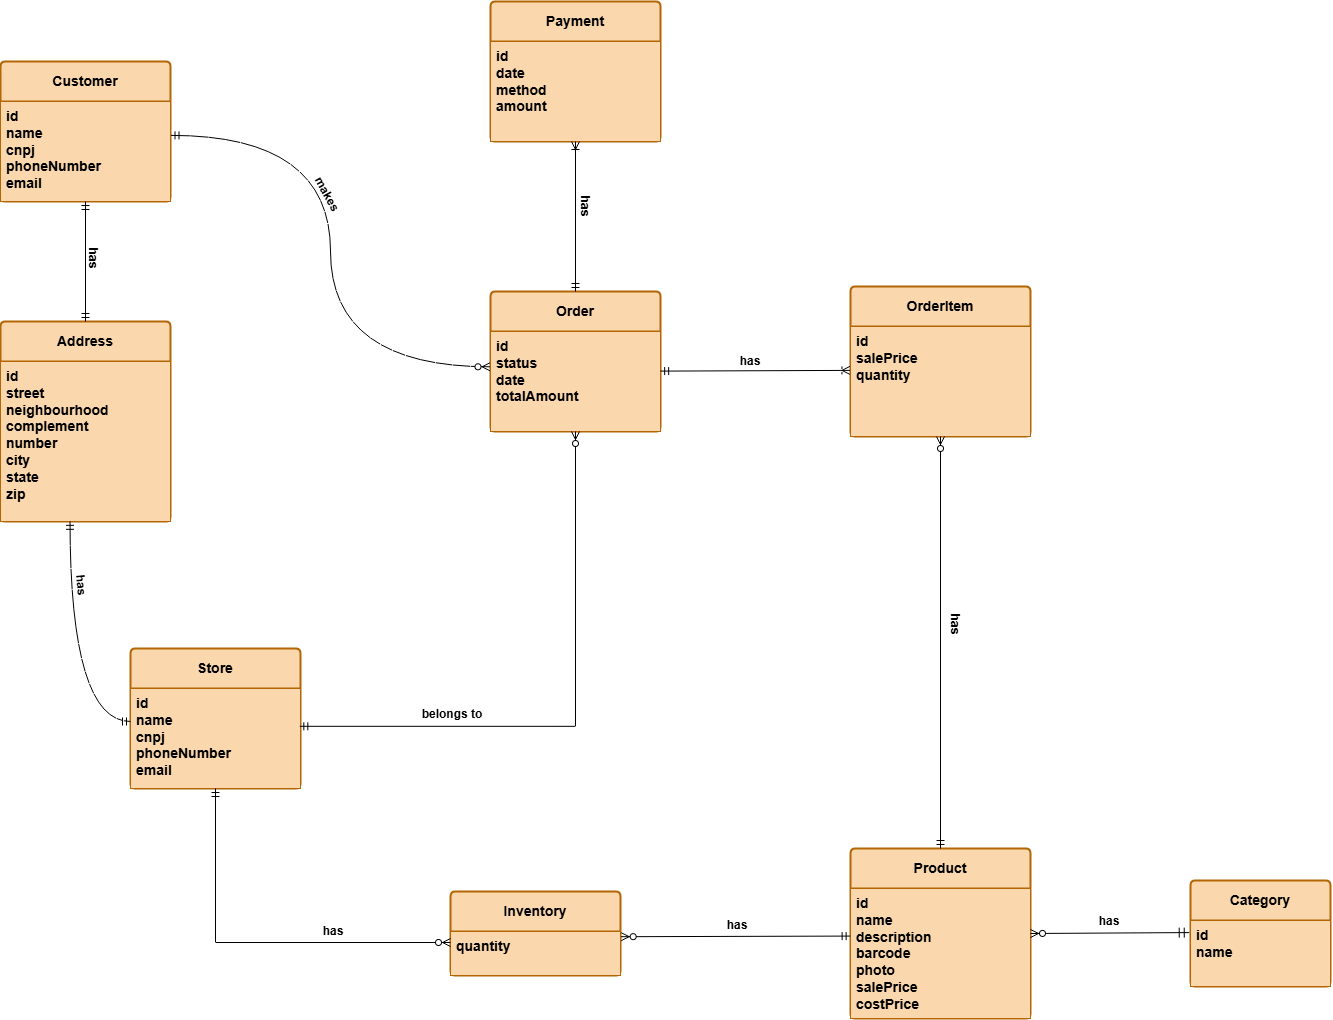

The diagram above was exported from draw.io. Its source (the exported page's mxGraphModel, read from the mxfile embedded in the PNG):
<mxGraphModel dx="1737" dy="5878" grid="1" gridSize="10" guides="1" tooltips="1" connect="1" arrows="1" fold="1" page="1" pageScale="1" pageWidth="5000" pageHeight="5000" math="0" shadow="0">
  <root>
    <mxCell id="0" />
    <mxCell id="1" parent="0" />
    <mxCell id="oK9-ldmixom8gFPY1rRX-2" parent="1" style="swimlane;childLayout=stackLayout;horizontal=1;startSize=40;horizontalStack=0;rounded=1;fontSize=14;fontStyle=1;strokeWidth=2;resizeParent=0;resizeLast=1;shadow=0;dashed=0;align=center;arcSize=4;whiteSpace=wrap;html=1;fillStyle=auto;fontFamily=Helvetica;labelBackgroundColor=none;fillColor=#fad7ac;strokeColor=#b46504;" value="Store" vertex="1">
      <mxGeometry height="140" width="170" x="260" y="647" as="geometry">
        <mxRectangle height="40" width="70" x="190" y="270" as="alternateBounds" />
      </mxGeometry>
    </mxCell>
    <mxCell id="oK9-ldmixom8gFPY1rRX-3" parent="oK9-ldmixom8gFPY1rRX-2" style="align=left;spacingLeft=4;spacingRight=4;fontSize=14;verticalAlign=top;resizable=0;rotatable=0;part=1;html=1;whiteSpace=wrap;fontStyle=1;labelBackgroundColor=none;fillColor=#fad7ac;strokeColor=#b46504;" value="id&lt;br&gt;name&lt;div&gt;cnpj&lt;/div&gt;&lt;div&gt;phoneNumber&lt;/div&gt;&lt;div&gt;email&lt;/div&gt;" vertex="1">
      <mxGeometry height="100" width="170" y="40" as="geometry" />
    </mxCell>
    <mxCell id="oK9-ldmixom8gFPY1rRX-12" parent="1" style="swimlane;childLayout=stackLayout;horizontal=1;startSize=40;horizontalStack=0;rounded=1;fontSize=14;fontStyle=1;strokeWidth=2;resizeParent=0;resizeLast=1;shadow=0;dashed=0;align=center;arcSize=4;whiteSpace=wrap;html=1;fillStyle=auto;fontFamily=Helvetica;fillColor=#fad7ac;strokeColor=#b46504;" value="Address" vertex="1">
      <mxGeometry height="200" width="170" x="130" y="320" as="geometry">
        <mxRectangle height="40" width="70" x="190" y="270" as="alternateBounds" />
      </mxGeometry>
    </mxCell>
    <mxCell id="oK9-ldmixom8gFPY1rRX-13" parent="oK9-ldmixom8gFPY1rRX-12" style="align=left;spacingLeft=4;spacingRight=4;fontSize=14;verticalAlign=top;resizable=0;rotatable=0;part=1;html=1;whiteSpace=wrap;fontStyle=1;fillColor=#fad7ac;strokeColor=#b46504;" value="id&lt;br&gt;street&lt;div&gt;neighbourhood&lt;/div&gt;&lt;div&gt;complement&lt;/div&gt;&lt;div&gt;number&lt;/div&gt;&lt;div&gt;city&lt;/div&gt;&lt;div&gt;state&lt;/div&gt;&lt;div&gt;zip&lt;/div&gt;" vertex="1">
      <mxGeometry height="160" width="170" y="40" as="geometry" />
    </mxCell>
    <mxCell id="oK9-ldmixom8gFPY1rRX-14" parent="1" style="swimlane;childLayout=stackLayout;horizontal=1;startSize=40;horizontalStack=0;rounded=1;fontSize=14;fontStyle=1;strokeWidth=2;resizeParent=0;resizeLast=1;shadow=0;dashed=0;align=center;arcSize=4;whiteSpace=wrap;html=1;fillStyle=auto;fontFamily=Helvetica;fillColor=#fad7ac;strokeColor=#b46504;" value="Customer" vertex="1">
      <mxGeometry height="140" width="170" x="130" y="60" as="geometry">
        <mxRectangle height="40" width="70" x="190" y="270" as="alternateBounds" />
      </mxGeometry>
    </mxCell>
    <mxCell id="oK9-ldmixom8gFPY1rRX-15" parent="oK9-ldmixom8gFPY1rRX-14" style="align=left;spacingLeft=4;spacingRight=4;fontSize=14;verticalAlign=top;resizable=0;rotatable=0;part=1;html=1;whiteSpace=wrap;fontStyle=1;fillColor=#fad7ac;strokeColor=#b46504;" value="id&lt;br&gt;name&lt;div&gt;cnpj&lt;/div&gt;&lt;div&gt;phoneNumber&lt;/div&gt;&lt;div&gt;email&lt;/div&gt;" vertex="1">
      <mxGeometry height="100" width="170" y="40" as="geometry" />
    </mxCell>
    <mxCell id="oK9-ldmixom8gFPY1rRX-16" parent="1" style="swimlane;childLayout=stackLayout;horizontal=1;startSize=40;horizontalStack=0;rounded=1;fontSize=14;fontStyle=1;strokeWidth=2;resizeParent=0;resizeLast=1;shadow=0;dashed=0;align=center;arcSize=4;whiteSpace=wrap;html=1;fillStyle=auto;fontFamily=Helvetica;fillColor=#fad7ac;strokeColor=#b46504;" value="Payment" vertex="1">
      <mxGeometry height="140" width="170" x="620" as="geometry">
        <mxRectangle height="40" width="70" x="190" y="270" as="alternateBounds" />
      </mxGeometry>
    </mxCell>
    <mxCell id="oK9-ldmixom8gFPY1rRX-17" parent="oK9-ldmixom8gFPY1rRX-16" style="align=left;spacingLeft=4;spacingRight=4;fontSize=14;verticalAlign=top;resizable=0;rotatable=0;part=1;html=1;whiteSpace=wrap;fontStyle=1;fillColor=#fad7ac;strokeColor=#b46504;" value="id&lt;br&gt;date&lt;div&gt;method&lt;/div&gt;&lt;div&gt;amount&lt;/div&gt;" vertex="1">
      <mxGeometry height="100" width="170" y="40" as="geometry" />
    </mxCell>
    <mxCell id="oK9-ldmixom8gFPY1rRX-18" parent="1" style="swimlane;childLayout=stackLayout;horizontal=1;startSize=40;horizontalStack=0;rounded=1;fontSize=14;fontStyle=1;strokeWidth=2;resizeParent=0;resizeLast=1;shadow=0;dashed=0;align=center;arcSize=4;whiteSpace=wrap;html=1;fillStyle=auto;fontFamily=Helvetica;fillColor=#fad7ac;strokeColor=#b46504;" value="Order" vertex="1">
      <mxGeometry height="140" width="170" x="620" y="290" as="geometry">
        <mxRectangle height="40" width="70" x="190" y="270" as="alternateBounds" />
      </mxGeometry>
    </mxCell>
    <mxCell id="oK9-ldmixom8gFPY1rRX-19" parent="oK9-ldmixom8gFPY1rRX-18" style="align=left;spacingLeft=4;spacingRight=4;fontSize=14;verticalAlign=top;resizable=0;rotatable=0;part=1;html=1;whiteSpace=wrap;fontStyle=1;fillColor=#fad7ac;strokeColor=#b46504;" value="id&lt;br&gt;status&lt;div&gt;date&lt;/div&gt;&lt;div&gt;totalAmount&lt;/div&gt;" vertex="1">
      <mxGeometry height="100" width="170" y="40" as="geometry" />
    </mxCell>
    <mxCell id="oK9-ldmixom8gFPY1rRX-20" parent="1" style="swimlane;childLayout=stackLayout;horizontal=1;startSize=40;horizontalStack=0;rounded=1;fontSize=14;fontStyle=1;strokeWidth=2;resizeParent=0;resizeLast=1;shadow=0;dashed=0;align=center;arcSize=4;whiteSpace=wrap;html=1;fillStyle=auto;fontFamily=Helvetica;fillColor=#fad7ac;strokeColor=#b46504;" value="OrderItem" vertex="1">
      <mxGeometry height="150" width="180" x="980" y="285" as="geometry">
        <mxRectangle height="40" width="70" x="190" y="270" as="alternateBounds" />
      </mxGeometry>
    </mxCell>
    <mxCell id="oK9-ldmixom8gFPY1rRX-21" parent="oK9-ldmixom8gFPY1rRX-20" style="align=left;spacingLeft=4;spacingRight=4;fontSize=14;verticalAlign=top;resizable=0;rotatable=0;part=1;html=1;whiteSpace=wrap;fontStyle=1;fillColor=#fad7ac;strokeColor=#b46504;" value="&lt;div&gt;id&lt;/div&gt;salePrice&lt;div&gt;quantity&lt;/div&gt;&lt;div&gt;&lt;br&gt;&lt;/div&gt;" vertex="1">
      <mxGeometry height="110" width="180" y="40" as="geometry" />
    </mxCell>
    <mxCell id="oK9-ldmixom8gFPY1rRX-22" parent="1" style="swimlane;childLayout=stackLayout;horizontal=1;startSize=40;horizontalStack=0;rounded=1;fontSize=14;fontStyle=1;strokeWidth=2;resizeParent=0;resizeLast=1;shadow=0;dashed=0;align=center;arcSize=4;whiteSpace=wrap;html=1;fillStyle=auto;fontFamily=Helvetica;fillColor=#fad7ac;strokeColor=#b46504;glass=0;swimlaneLine=1;" value="Inventory" vertex="1">
      <mxGeometry height="84" width="170" x="580" y="890" as="geometry">
        <mxRectangle height="40" width="70" x="190" y="270" as="alternateBounds" />
      </mxGeometry>
    </mxCell>
    <mxCell id="oK9-ldmixom8gFPY1rRX-23" parent="oK9-ldmixom8gFPY1rRX-22" style="align=left;spacingLeft=4;spacingRight=4;fontSize=14;verticalAlign=top;resizable=0;rotatable=0;part=1;html=1;whiteSpace=wrap;fontStyle=1;fillColor=#fad7ac;strokeColor=#b46504;" value="&lt;div&gt;&lt;span style=&quot;background-color: transparent; color: light-dark(rgb(0, 0, 0), rgb(255, 255, 255));&quot;&gt;quantity&lt;/span&gt;&lt;/div&gt;&lt;div&gt;&lt;br&gt;&lt;/div&gt;" vertex="1">
      <mxGeometry height="44" width="170" y="40" as="geometry" />
    </mxCell>
    <mxCell id="oK9-ldmixom8gFPY1rRX-24" parent="1" style="swimlane;childLayout=stackLayout;horizontal=1;startSize=40;horizontalStack=0;rounded=1;fontSize=14;fontStyle=1;strokeWidth=2;resizeParent=0;resizeLast=1;shadow=0;dashed=0;align=center;arcSize=4;whiteSpace=wrap;html=1;fillStyle=auto;fontFamily=Helvetica;fillColor=#fad7ac;strokeColor=#b46504;" value="Product" vertex="1">
      <mxGeometry height="170" width="180" x="980" y="847" as="geometry">
        <mxRectangle height="40" width="70" x="190" y="270" as="alternateBounds" />
      </mxGeometry>
    </mxCell>
    <mxCell id="oK9-ldmixom8gFPY1rRX-25" parent="oK9-ldmixom8gFPY1rRX-24" style="align=left;spacingLeft=4;spacingRight=4;fontSize=14;verticalAlign=top;resizable=0;rotatable=0;part=1;html=1;whiteSpace=wrap;fontStyle=1;fillColor=#fad7ac;strokeColor=#b46504;" value="&lt;div&gt;id&lt;/div&gt;&lt;div&gt;name&lt;/div&gt;&lt;div&gt;description&lt;/div&gt;&lt;div&gt;barcode&lt;/div&gt;&lt;div&gt;photo&lt;/div&gt;&lt;div&gt;salePrice&lt;/div&gt;&lt;div&gt;costPrice&lt;/div&gt;" vertex="1">
      <mxGeometry height="130" width="180" y="40" as="geometry" />
    </mxCell>
    <mxCell id="oK9-ldmixom8gFPY1rRX-29" parent="1" style="swimlane;childLayout=stackLayout;horizontal=1;startSize=40;horizontalStack=0;rounded=1;fontSize=14;fontStyle=1;strokeWidth=2;resizeParent=0;resizeLast=1;shadow=0;dashed=0;align=center;arcSize=4;whiteSpace=wrap;html=1;fillStyle=auto;fontFamily=Helvetica;fillColor=#fad7ac;strokeColor=#b46504;" value="Category" vertex="1">
      <mxGeometry height="106" width="140" x="1320" y="879" as="geometry">
        <mxRectangle height="40" width="70" x="190" y="270" as="alternateBounds" />
      </mxGeometry>
    </mxCell>
    <mxCell id="oK9-ldmixom8gFPY1rRX-30" parent="oK9-ldmixom8gFPY1rRX-29" style="align=left;spacingLeft=4;spacingRight=4;fontSize=14;verticalAlign=top;resizable=0;rotatable=0;part=1;html=1;whiteSpace=wrap;fontStyle=1;fillColor=#fad7ac;strokeColor=#b46504;" value="&lt;div&gt;id&lt;/div&gt;&lt;div&gt;name&lt;/div&gt;" vertex="1">
      <mxGeometry height="66" width="140" y="40" as="geometry" />
    </mxCell>
    <mxCell id="oK9-ldmixom8gFPY1rRX-37" edge="1" parent="1" source="oK9-ldmixom8gFPY1rRX-3" style="fontSize=12;html=1;endArrow=ERmandOne;startArrow=ERmandOne;rounded=0;strokeColor=default;entryX=0.409;entryY=0.999;entryDx=0;entryDy=0;entryPerimeter=0;edgeStyle=orthogonalEdgeStyle;curved=1;exitX=0;exitY=0.33;exitDx=0;exitDy=0;exitPerimeter=0;" target="oK9-ldmixom8gFPY1rRX-13" value="">
      <mxGeometry height="100" relative="1" width="100" as="geometry">
        <Array as="points">
          <mxPoint x="199" y="720" />
        </Array>
        <mxPoint x="250" y="720" as="sourcePoint" />
        <mxPoint x="335" y="770" as="targetPoint" />
      </mxGeometry>
    </mxCell>
    <mxCell id="oK9-ldmixom8gFPY1rRX-39" edge="1" parent="1" source="oK9-ldmixom8gFPY1rRX-2" style="fontSize=12;html=1;endArrow=ERzeroToMany;startArrow=ERmandOne;rounded=0;exitX=0.5;exitY=1;exitDx=0;exitDy=0;entryX=0;entryY=0.25;entryDx=0;entryDy=0;edgeStyle=orthogonalEdgeStyle;" target="oK9-ldmixom8gFPY1rRX-23" value="">
      <mxGeometry height="100" relative="1" width="100" as="geometry">
        <mxPoint x="410" y="973" as="sourcePoint" />
        <mxPoint x="611" y="976" as="targetPoint" />
      </mxGeometry>
    </mxCell>
    <mxCell id="oK9-ldmixom8gFPY1rRX-40" edge="1" parent="1" source="oK9-ldmixom8gFPY1rRX-25" style="fontSize=12;html=1;endArrow=ERzeroToMany;startArrow=ERmandOne;rounded=0;exitX=-0.002;exitY=0.366;exitDx=0;exitDy=0;exitPerimeter=0;entryX=1.004;entryY=0.118;entryDx=0;entryDy=0;entryPerimeter=0;" target="oK9-ldmixom8gFPY1rRX-23" value="">
      <mxGeometry height="100" relative="1" width="100" as="geometry">
        <mxPoint x="1145" y="940" as="sourcePoint" />
        <mxPoint x="1107" y="886" as="targetPoint" />
      </mxGeometry>
    </mxCell>
    <mxCell id="oK9-ldmixom8gFPY1rRX-42" edge="1" parent="1" source="oK9-ldmixom8gFPY1rRX-30" style="fontSize=12;html=1;endArrow=ERzeroToMany;startArrow=ERmandOne;rounded=0;jumpSize=14;startSize=8;exitX=-0.009;exitY=0.183;exitDx=0;exitDy=0;exitPerimeter=0;" value="">
      <mxGeometry height="100" relative="1" width="100" as="geometry">
        <mxPoint x="1317" y="932" as="sourcePoint" />
        <mxPoint x="1160" y="932" as="targetPoint" />
      </mxGeometry>
    </mxCell>
    <mxCell id="oK9-ldmixom8gFPY1rRX-44" edge="1" parent="1" source="oK9-ldmixom8gFPY1rRX-12" style="fontSize=12;html=1;endArrow=ERmandOne;startArrow=ERmandOne;rounded=0;entryX=0.5;entryY=1;entryDx=0;entryDy=0;exitX=0.5;exitY=0;exitDx=0;exitDy=0;" target="oK9-ldmixom8gFPY1rRX-15" value="">
      <mxGeometry height="100" relative="1" width="100" as="geometry">
        <mxPoint x="285" y="540" as="sourcePoint" />
        <mxPoint x="385" y="440" as="targetPoint" />
      </mxGeometry>
    </mxCell>
    <mxCell id="oK9-ldmixom8gFPY1rRX-45" edge="1" parent="1" source="oK9-ldmixom8gFPY1rRX-15" style="fontSize=12;html=1;endArrow=ERzeroToMany;startArrow=ERmandOne;rounded=0;exitX=1.003;exitY=0.339;exitDx=0;exitDy=0;exitPerimeter=0;entryX=-0.003;entryY=0.353;entryDx=0;entryDy=0;entryPerimeter=0;edgeStyle=orthogonalEdgeStyle;curved=1;" target="oK9-ldmixom8gFPY1rRX-19" value="">
      <mxGeometry height="100" relative="1" width="100" as="geometry">
        <mxPoint x="490" y="420" as="sourcePoint" />
        <mxPoint x="590" y="320" as="targetPoint" />
      </mxGeometry>
    </mxCell>
    <mxCell id="oK9-ldmixom8gFPY1rRX-48" edge="1" parent="1" source="oK9-ldmixom8gFPY1rRX-3" style="fontSize=12;html=1;endArrow=ERzeroToMany;startArrow=ERmandOne;rounded=0;exitX=0.996;exitY=0.378;exitDx=0;exitDy=0;entryX=0.5;entryY=1;entryDx=0;entryDy=0;exitPerimeter=0;edgeStyle=orthogonalEdgeStyle;" target="oK9-ldmixom8gFPY1rRX-18" value="">
      <mxGeometry height="100" relative="1" width="100" as="geometry">
        <mxPoint x="720" y="560" as="sourcePoint" />
        <mxPoint x="820" y="460" as="targetPoint" />
      </mxGeometry>
    </mxCell>
    <mxCell id="oK9-ldmixom8gFPY1rRX-53" edge="1" parent="1" source="oK9-ldmixom8gFPY1rRX-24" style="fontSize=12;html=1;endArrow=ERzeroToMany;startArrow=ERmandOne;rounded=0;entryX=0.5;entryY=1;entryDx=0;entryDy=0;exitX=0.5;exitY=0;exitDx=0;exitDy=0;" target="oK9-ldmixom8gFPY1rRX-21" value="">
      <mxGeometry height="100" relative="1" width="100" as="geometry">
        <mxPoint x="1110" y="670" as="sourcePoint" />
        <mxPoint x="1200" y="440" as="targetPoint" />
      </mxGeometry>
    </mxCell>
    <mxCell id="oK9-ldmixom8gFPY1rRX-55" edge="1" parent="1" source="oK9-ldmixom8gFPY1rRX-19" style="fontSize=12;html=1;endArrow=ERoneToMany;startArrow=ERmandOne;rounded=0;exitX=1.001;exitY=0.396;exitDx=0;exitDy=0;exitPerimeter=0;entryX=-0.003;entryY=0.399;entryDx=0;entryDy=0;entryPerimeter=0;" target="oK9-ldmixom8gFPY1rRX-21" value="">
      <mxGeometry height="100" relative="1" width="100" as="geometry">
        <mxPoint x="860" y="470" as="sourcePoint" />
        <mxPoint x="1010" y="369" as="targetPoint" />
      </mxGeometry>
    </mxCell>
    <mxCell id="oK9-ldmixom8gFPY1rRX-60" edge="1" parent="1" source="oK9-ldmixom8gFPY1rRX-18" style="fontSize=12;html=1;endArrow=ERoneToMany;startArrow=ERmandOne;rounded=0;entryX=0.5;entryY=1;entryDx=0;entryDy=0;exitX=0.5;exitY=0;exitDx=0;exitDy=0;" target="oK9-ldmixom8gFPY1rRX-16" value="">
      <mxGeometry height="100" relative="1" width="100" as="geometry">
        <mxPoint x="440" y="260" as="sourcePoint" />
        <mxPoint x="540" y="160" as="targetPoint" />
      </mxGeometry>
    </mxCell>
    <mxCell id="AcwLzfHhTXLcAVQVBEew-1" parent="1" style="text;html=1;whiteSpace=wrap;strokeColor=none;fillColor=none;align=center;verticalAlign=middle;rounded=0;shadow=1;" value="&lt;b&gt;belongs to&lt;/b&gt;" vertex="1">
      <mxGeometry height="30" width="72" x="546" y="698" as="geometry" />
    </mxCell>
    <mxCell id="AcwLzfHhTXLcAVQVBEew-2" parent="1" style="text;html=1;whiteSpace=wrap;strokeColor=none;fillColor=none;align=center;verticalAlign=middle;rounded=0;rotation=61;shadow=1;" value="&lt;b&gt;makes&lt;/b&gt;" vertex="1">
      <mxGeometry height="30" width="60" x="427" y="178" as="geometry" />
    </mxCell>
    <mxCell id="AcwLzfHhTXLcAVQVBEew-4" parent="1" style="text;html=1;whiteSpace=wrap;strokeColor=none;fillColor=none;align=center;verticalAlign=middle;rounded=0;rotation=90;" value="&lt;b&gt;has&lt;/b&gt;" vertex="1">
      <mxGeometry height="30" width="60" x="685.0035842144811" y="190.00073551787693" as="geometry" />
    </mxCell>
    <mxCell id="AcwLzfHhTXLcAVQVBEew-5" parent="1" style="text;html=1;whiteSpace=wrap;strokeColor=none;fillColor=none;align=center;verticalAlign=middle;rounded=0;rotation=85;" value="&lt;b&gt;has&lt;/b&gt;" vertex="1">
      <mxGeometry height="20" width="72" x="175" y="574" as="geometry" />
    </mxCell>
    <mxCell id="AcwLzfHhTXLcAVQVBEew-6" parent="1" style="text;html=1;whiteSpace=wrap;strokeColor=none;fillColor=none;align=center;verticalAlign=middle;rounded=0;shadow=1;" value="&lt;b&gt;has&lt;/b&gt;" vertex="1">
      <mxGeometry height="30" width="72" x="427" y="915" as="geometry" />
    </mxCell>
    <mxCell id="AcwLzfHhTXLcAVQVBEew-7" parent="1" style="text;html=1;whiteSpace=wrap;strokeColor=none;fillColor=none;align=center;verticalAlign=middle;rounded=0;shadow=1;" value="&lt;b&gt;has&lt;/b&gt;" vertex="1">
      <mxGeometry height="30" width="72" x="831" y="909" as="geometry" />
    </mxCell>
    <mxCell id="AcwLzfHhTXLcAVQVBEew-8" parent="1" style="text;html=1;whiteSpace=wrap;strokeColor=none;fillColor=none;align=center;verticalAlign=middle;rounded=0;rotation=0;shadow=1;" value="&lt;b&gt;has&lt;/b&gt;" vertex="1">
      <mxGeometry height="30" width="60" x="850.003584214481" y="345.00073551787693" as="geometry" />
    </mxCell>
    <mxCell id="AcwLzfHhTXLcAVQVBEew-9" parent="1" style="text;html=1;whiteSpace=wrap;strokeColor=none;fillColor=none;align=center;verticalAlign=middle;rounded=0;shadow=1;" value="&lt;b&gt;has&lt;/b&gt;" vertex="1">
      <mxGeometry height="30" width="72" x="1203" y="905" as="geometry" />
    </mxCell>
    <mxCell id="AcwLzfHhTXLcAVQVBEew-10" parent="1" style="text;html=1;whiteSpace=wrap;strokeColor=none;fillColor=none;align=center;verticalAlign=middle;rounded=0;rotation=90;" value="&lt;b&gt;has&lt;/b&gt;" vertex="1">
      <mxGeometry height="20" width="72" x="186.99955371983316" y="247.0045665587794" as="geometry" />
    </mxCell>
    <mxCell id="AcwLzfHhTXLcAVQVBEew-11" parent="1" style="text;html=1;whiteSpace=wrap;strokeColor=none;fillColor=none;align=center;verticalAlign=middle;rounded=0;rotation=90;shadow=1;" value="&lt;b&gt;has&lt;/b&gt;" vertex="1">
      <mxGeometry height="30" width="60" x="1055" y="608" as="geometry" />
    </mxCell>
  </root>
</mxGraphModel>